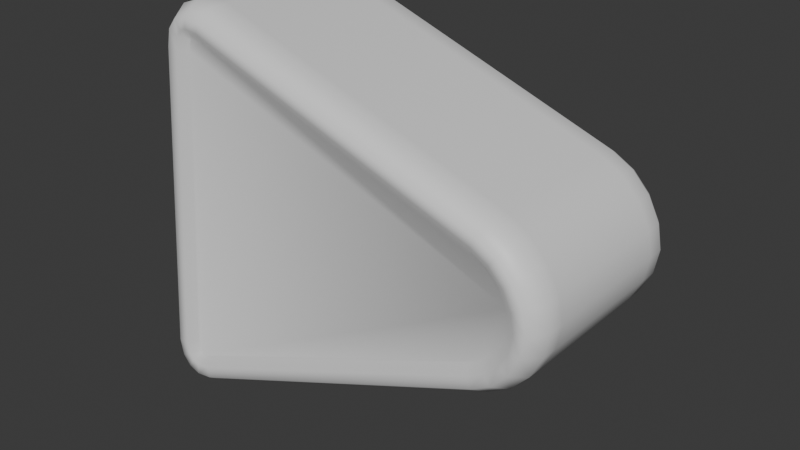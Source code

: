 # Source: menu_arrow.blend  (saved by Blender 4.5.56; exported with 4.5.12 LTS)
import bpy
from mathutils import Matrix  # noqa: F401  (used for matrix-valued properties, if any)

bpy.ops.wm.read_factory_settings(use_empty=True)
scene = bpy.context.scene
scene.name = 'Scene'

# ---- collections
col_ref = bpy.data.collections.new('ref'); scene.collection.children.link(col_ref)
col_ref.hide_render = True
col_arrow = bpy.data.collections.new('arrow'); scene.collection.children.link(col_arrow)

# ---- materials (node trees are filled in below, after node groups)
mat_material = bpy.data.materials.new('Material')

# ---- material node trees
mat_material.use_nodes = True; mat_material.node_tree.nodes.clear()
_N = mat_material.node_tree.nodes; _L = mat_material.node_tree.links
n0 = _N.new('ShaderNodeBsdfPrincipled'); n0.name = 'Principled BSDF'; n0.location = (-200, 100)
n1 = _N.new('ShaderNodeOutputMaterial'); n1.name = 'Material Output'; n1.location = (200, 100)
_L.new(n0.outputs[0], n1.inputs[0])
n1.is_active_output = True

# ---- world
world_world = bpy.data.worlds.new('World'); scene.world = world_world
world_world.use_nodes = True; world_world.node_tree.nodes.clear()
_N = world_world.node_tree.nodes; _L = world_world.node_tree.links
n0 = _N.new('ShaderNodeOutputWorld'); n0.name = 'World Output'; n0.location = (200, 100)
n1 = _N.new('ShaderNodeBackground'); n1.name = 'Background'; n1.location = (-200, 100)
n1.inputs[0].default_value = (0.05088, 0.05088, 0.05088, 1.0)
_L.new(n1.outputs[0], n0.inputs[0])
n0.is_active_output = True
world_world.color = (0.05088, 0.05088, 0.05088)
world_world.sun_shadow_jitter_overblur = 0.0

# ---- meshes
me_arrow = bpy.data.meshes.new('arrow')
me_arrow.from_pydata([(-1.679, -0.8846, -1.497), (-1.526, -0.8846, -1.605), (-1.66, -0.8846, -1.592), (-1.645, -0.8846, -1.611), (-1.622, -0.8846, -1.619), (-1.276, -0.8846, 1.486), (-1.428, -0.8846, 1.379), (-1.372, -0.8846, 1.5), (-1.394, -0.8846, 1.492), (-1.409, -0.8846, 1.474), (1.419, -0.8846, -0.3903), (1.552, -0.8846, -0.3141), (1.659, -0.8846, -0.2002), (1.731, -0.8846, -0.06121), (1.753, -0.8846, 0.0659), (1.419, -0.8846, 0.5221), (1.731, -0.8846, 0.193), (1.659, -0.8846, 0.3319), (1.552, -0.8846, 0.4459), (-1.458, 0.0, -1.879), (-1.96, 0.0, -1.525), (-1.65, 0.0, -1.907), (-1.813, 0.0, -1.85), (-1.922, 0.0, -1.716), (-1.709, 0.0, 1.407), (-1.207, 0.0, 1.76), (-1.671, 0.0, 1.597), (-1.562, 0.0, 1.731), (-1.4, 0.0, 1.788), (1.536, 0.0, -0.6469), (2.0, 0.0, -0.1518), (1.891, 0.0, -0.3637), (1.729, 0.0, -0.5376), (1.536, 0.0, 0.7787), (2.039, 0.0, 0.0659), (1.729, 0.0, 0.6694), (1.891, 0.0, 0.4955), (2.0, 0.0, 0.2836), (2.039, -0.7878, 0.0659), (2.0, -0.7878, -0.1518), (-1.458, -0.7878, -1.879), (-1.65, -0.7878, -1.907), (-1.813, -0.7878, -1.85), (-1.922, -0.7878, -1.716), (-1.96, -0.7878, -1.525), (1.536, -0.7878, 0.7787), (1.729, -0.7878, 0.6694), (1.891, -0.7878, 0.4955), (2.0, -0.7878, 0.2836), (-1.4, -0.7878, 1.788), (-1.207, -0.7878, 1.76), (-1.562, -0.7878, 1.731), (-1.671, -0.7878, 1.597), (-1.709, -0.7878, 1.407), (1.729, -0.7878, -0.5376), (1.536, -0.7878, -0.6469), (1.891, -0.7878, -0.3637), (-1.458, -0.6314, -1.879), (-1.65, -0.6314, -1.907), (-1.813, -0.6314, -1.85), (-1.922, -0.6314, -1.716), (-1.96, -0.6314, -1.525), (1.536, -0.6314, 0.7787), (1.729, -0.6314, 0.6694), (1.891, -0.6314, 0.4955), (2.0, -0.6314, 0.2836), (2.039, -0.6314, 0.0659), (-1.207, -0.6314, 1.76), (-1.4, -0.6314, 1.788), (-1.562, -0.6314, 1.731), (-1.671, -0.6314, 1.597), (-1.709, -0.6314, 1.407), (1.536, -0.6314, -0.6469), (1.729, -0.6314, -0.5376), (1.891, -0.6314, -0.3637), (2.0, -0.6314, -0.1518), (1.937, -0.9483, 0.0659), (1.905, -0.9483, -0.1197), (-1.482, -0.9483, -1.782), (-1.64, -0.9483, -1.805), (-1.753, -0.9483, -1.765), (-1.829, -0.9483, -1.672), (-1.86, -0.9483, -1.515), (1.495, -0.9483, 0.6878), (1.666, -0.9483, 0.5903), (1.809, -0.9483, 0.4376), (1.905, -0.9483, 0.2515), (-1.39, -0.9483, 1.686), (-1.232, -0.9483, 1.663), (-1.503, -0.9483, 1.647), (-1.578, -0.9483, 1.553), (-1.61, -0.9483, 1.397), (1.666, -0.9483, -0.4585), (1.495, -0.9483, -0.556), (1.809, -0.9483, -0.3058), (1.836, -0.9483, 0.0659), (1.809, -0.9483, -0.08767), (-1.506, -0.9483, -1.685), (-1.63, -0.9483, -1.703), (-1.694, -0.9483, -1.681), (-1.736, -0.9483, -1.628), (-1.761, -0.9483, -1.506), (1.453, -0.9483, 0.597), (1.604, -0.9483, 0.5112), (1.727, -0.9483, 0.3797), (1.809, -0.9483, 0.2195), (-1.38, -0.9483, 1.584), (-1.256, -0.9483, 1.566), (-1.443, -0.9483, 1.562), (-1.486, -0.9483, 1.51), (-1.51, -0.9483, 1.387), (1.604, -0.9483, -0.3794), (1.453, -0.9483, -0.4652), (1.727, -0.9483, -0.2479)], [], [(57, 72, 55, 40), (62, 67, 50, 45), (10, 11, 12, 13, 14, 16, 17, 18, 15, 5, 7, 8, 9, 6, 0, 2, 3, 4, 1), (57, 40, 41, 58), (58, 41, 42, 59), (59, 42, 43, 60), (60, 43, 44, 61), (62, 45, 46, 63), (63, 46, 47, 64), (64, 47, 48, 65), (65, 48, 38, 66), (67, 25, 28, 68), (68, 28, 27, 69), (69, 27, 26, 70), (70, 26, 24, 71), (72, 29, 32, 73), (73, 32, 31, 74), (74, 31, 30, 75), (75, 30, 34, 66), (61, 71, 24, 20), (76, 77, 39, 38), (78, 79, 41, 40), (79, 80, 42, 41), (80, 81, 43, 42), (81, 82, 44, 43), (83, 84, 46, 45), (84, 85, 47, 46), (85, 86, 48, 47), (86, 76, 38, 48), (87, 88, 50, 49), (89, 87, 49, 51), (90, 89, 51, 52), (91, 90, 52, 53), (92, 93, 55, 54), (94, 92, 54, 56), (77, 94, 56, 39), (82, 91, 53, 44), (93, 78, 40, 55), (88, 83, 45, 50), (44, 53, 71, 61), (39, 75, 66, 38), (56, 74, 75, 39), (54, 73, 74, 56), (55, 72, 73, 54), (52, 70, 71, 53), (51, 69, 70, 52), (49, 68, 69, 51), (50, 67, 68, 49), (37, 65, 66, 34), (36, 64, 65, 37), (35, 63, 64, 36), (33, 62, 63, 35), (23, 60, 61, 20), (22, 59, 60, 23), (21, 58, 59, 22), (19, 57, 58, 21), (33, 25, 67, 62), (19, 29, 72, 57), (107, 102, 83, 88), (112, 97, 78, 93), (101, 110, 91, 82), (96, 113, 94, 77), (113, 111, 92, 94), (111, 112, 93, 92), (110, 109, 90, 91), (109, 108, 89, 90), (108, 106, 87, 89), (106, 107, 88, 87), (105, 95, 76, 86), (104, 105, 86, 85), (103, 104, 85, 84), (102, 103, 84, 83), (100, 101, 82, 81), (99, 100, 81, 80), (98, 99, 80, 79), (97, 98, 79, 78), (95, 96, 77, 76), (14, 13, 96, 95), (1, 4, 98, 97), (4, 3, 99, 98), (3, 2, 100, 99), (2, 0, 101, 100), (15, 18, 103, 102), (18, 17, 104, 103), (17, 16, 105, 104), (16, 14, 95, 105), (7, 5, 107, 106), (8, 7, 106, 108), (9, 8, 108, 109), (6, 9, 109, 110), (11, 10, 112, 111), (12, 11, 111, 113), (13, 12, 113, 96), (0, 6, 110, 101), (10, 1, 97, 112), (5, 15, 102, 107)])
me_arrow.polygons.foreach_set('use_smooth', [True] * 96)
_uv = me_arrow.uv_layers.new(name='UVMap')
_uv.uv.foreach_set('vector', [0.1585, 0.7252, 0.3415, 0.7252, 0.3415, 0.75, 0.1585, 0.75, 0.6585, 0.7252, 0.8415, 0.7252, 0.8415, 0.75, 0.6585, 0.75, 0.4192, 0.7913, 0.4271, 0.7824, 0.4453, 0.7753, 0.4727, 0.7705, 0.5, 0.7691, 0.5273, 0.7705, 0.5547, 0.7753, 0.5729, 0.7824, 0.5808, 0.7913, 0.6014, 0.9711, 0.6004, 0.9775, 0.5994, 0.979, 0.5978, 0.98, 0.5907, 0.9812, 0.4093, 0.9812, 0.4022, 0.98, 0.4006, 0.979, 0.3996, 0.9775, 0.3986, 0.9711, 0.1585, 0.7252, 0.1585, 0.75, 0.1465, 0.75, 0.1465, 0.7252, 0.1465, 0.7252, 0.1465, 0.75, 0.125, 0.75, 0.125, 0.7252, 0.375, 0.02482, 0.375, 0.0, 0.3979, 0.0, 0.3979, 0.02482, 0.3979, 0.02482, 0.3979, 0.0, 0.4106, 0.0, 0.4106, 0.02482, 0.6585, 0.7252, 0.6585, 0.75, 0.6448, 0.75, 0.6448, 0.7252, 0.6448, 0.7252, 0.6448, 0.75, 0.625, 0.75, 0.625, 0.7252, 0.625, 0.7252, 0.625, 0.75, 0.551, 0.75, 0.551, 0.7252, 0.551, 0.7252, 0.551, 0.75, 0.5, 0.75, 0.5, 0.7252, 0.8415, 0.7252, 0.8415, 0.625, 0.8535, 0.625, 0.8535, 0.7252, 0.8535, 0.7252, 0.8535, 0.625, 0.875, 0.625, 0.875, 0.7252, 0.625, 0.02482, 0.625, 0.125, 0.6021, 0.125, 0.6021, 0.02482, 0.6021, 0.02482, 0.6021, 0.125, 0.5894, 0.125, 0.5894, 0.02482, 0.3415, 0.7252, 0.3415, 0.625, 0.3552, 0.625, 0.3552, 0.7252, 0.3552, 0.7252, 0.3552, 0.625, 0.375, 0.625, 0.375, 0.7252, 0.375, 0.7252, 0.375, 0.625, 0.449, 0.625, 0.449, 0.7252, 0.449, 0.7252, 0.449, 0.625, 0.5, 0.625, 0.5, 0.7252, 0.4106, 0.02482, 0.5894, 0.02482, 0.5894, 0.125, 0.4106, 0.125, 0.5, 0.7567, 0.4577, 0.7589, 0.4492, 0.7525, 0.5, 0.75, 0.3834, 0.9681, 0.3858, 0.9787, 0.3783, 0.9793, 0.375, 0.9665, 0.3858, 0.9787, 0.3914, 0.9862, 0.3866, 0.9902, 0.3783, 0.9793, 0.3914, 0.9862, 0.3991, 0.9913, 0.3975, 0.9975, 0.3866, 0.9902, 0.3991, 0.9913, 0.4101, 0.9934, 0.4106, 1.0, 0.3975, 0.9975, 0.6094, 0.7863, 0.6024, 0.7748, 0.6188, 0.7707, 0.625, 0.7835, 0.6024, 0.7748, 0.5809, 0.7653, 0.596, 0.7598, 0.6188, 0.7707, 0.5809, 0.7653, 0.5423, 0.7589, 0.5508, 0.7525, 0.596, 0.7598, 0.5423, 0.7589, 0.5, 0.7567, 0.5, 0.75, 0.5508, 0.7525, 0.6142, 0.9787, 0.6166, 0.9681, 0.625, 0.9665, 0.6217, 0.9793, 0.6086, 0.9862, 0.6142, 0.9787, 0.6217, 0.9793, 0.6134, 0.9902, 0.6009, 0.9913, 0.6086, 0.9862, 0.6134, 0.9902, 0.6025, 0.9975, 0.5899, 0.9934, 0.6009, 0.9913, 0.6025, 0.9975, 0.5894, 1.0, 0.3976, 0.7748, 0.3906, 0.7863, 0.375, 0.7835, 0.3812, 0.7707, 0.4191, 0.7653, 0.3976, 0.7748, 0.3812, 0.7707, 0.404, 0.7598, 0.4577, 0.7589, 0.4191, 0.7653, 0.404, 0.7598, 0.4492, 0.7525, 0.4101, 0.9934, 0.5899, 0.9934, 0.5894, 1.0, 0.4106, 1.0, 0.3906, 0.7863, 0.3834, 0.9681, 0.375, 0.9665, 0.375, 0.7835, 0.6166, 0.9681, 0.6094, 0.7863, 0.625, 0.7835, 0.625, 0.9665, 0.4106, 0.0, 0.5894, 0.0, 0.5894, 0.02482, 0.4106, 0.02482, 0.449, 0.75, 0.449, 0.7252, 0.5, 0.7252, 0.5, 0.75, 0.375, 0.75, 0.375, 0.7252, 0.449, 0.7252, 0.449, 0.75, 0.3552, 0.75, 0.3552, 0.7252, 0.375, 0.7252, 0.375, 0.75, 0.3415, 0.75, 0.3415, 0.7252, 0.3552, 0.7252, 0.3552, 0.75, 0.6021, 0.0, 0.6021, 0.02482, 0.5894, 0.02482, 0.5894, 0.0, 0.625, 0.0, 0.625, 0.02482, 0.6021, 0.02482, 0.6021, 0.0, 0.8535, 0.75, 0.8535, 0.7252, 0.875, 0.7252, 0.875, 0.75, 0.8415, 0.75, 0.8415, 0.7252, 0.8535, 0.7252, 0.8535, 0.75, 0.551, 0.625, 0.551, 0.7252, 0.5, 0.7252, 0.5, 0.625, 0.625, 0.625, 0.625, 0.7252, 0.551, 0.7252, 0.551, 0.625, 0.6448, 0.625, 0.6448, 0.7252, 0.625, 0.7252, 0.625, 0.625, 0.6585, 0.625, 0.6585, 0.7252, 0.6448, 0.7252, 0.6448, 0.625, 0.3979, 0.125, 0.3979, 0.02482, 0.4106, 0.02482, 0.4106, 0.125, 0.375, 0.125, 0.375, 0.02482, 0.3979, 0.02482, 0.3979, 0.125, 0.1465, 0.625, 0.1465, 0.7252, 0.125, 0.7252, 0.125, 0.625, 0.1585, 0.625, 0.1585, 0.7252, 0.1465, 0.7252, 0.1465, 0.625, 0.6585, 0.625, 0.8415, 0.625, 0.8415, 0.7252, 0.6585, 0.7252, 0.1585, 0.625, 0.3415, 0.625, 0.3415, 0.7252, 0.1585, 0.7252, 0.6083, 0.9697, 0.5938, 0.7891, 0.6094, 0.7863, 0.6166, 0.9681, 0.4062, 0.7891, 0.3917, 0.9697, 0.3834, 0.9681, 0.3906, 0.7863, 0.4097, 0.9867, 0.5903, 0.9867, 0.5899, 0.9934, 0.4101, 0.9934, 0.4662, 0.7653, 0.4342, 0.7708, 0.4191, 0.7653, 0.4577, 0.7589, 0.4342, 0.7708, 0.414, 0.779, 0.3976, 0.7748, 0.4191, 0.7653, 0.414, 0.779, 0.4062, 0.7891, 0.3906, 0.7863, 0.3976, 0.7748, 0.5903, 0.9867, 0.5992, 0.9851, 0.6009, 0.9913, 0.5899, 0.9934, 0.5992, 0.9851, 0.6037, 0.9822, 0.6086, 0.9862, 0.6009, 0.9913, 0.6037, 0.9822, 0.6067, 0.978, 0.6142, 0.9787, 0.6086, 0.9862, 0.6067, 0.978, 0.6083, 0.9697, 0.6166, 0.9681, 0.6142, 0.9787, 0.5338, 0.7653, 0.5, 0.7635, 0.5, 0.7567, 0.5423, 0.7589, 0.5658, 0.7708, 0.5338, 0.7653, 0.5423, 0.7589, 0.5809, 0.7653, 0.586, 0.779, 0.5658, 0.7708, 0.5809, 0.7653, 0.6024, 0.7748, 0.5938, 0.7891, 0.586, 0.779, 0.6024, 0.7748, 0.6094, 0.7863, 0.4008, 0.9851, 0.4097, 0.9867, 0.4101, 0.9934, 0.3991, 0.9913, 0.3963, 0.9822, 0.4008, 0.9851, 0.3991, 0.9913, 0.3914, 0.9862, 0.3933, 0.978, 0.3963, 0.9822, 0.3914, 0.9862, 0.3858, 0.9787, 0.3917, 0.9697, 0.3933, 0.978, 0.3858, 0.9787, 0.3834, 0.9681, 0.5, 0.7635, 0.4662, 0.7653, 0.4577, 0.7589, 0.5, 0.7567, 0.5, 0.7691, 0.4727, 0.7705, 0.4662, 0.7653, 0.5, 0.7635, 0.3986, 0.9711, 0.3996, 0.9775, 0.3933, 0.978, 0.3917, 0.9697, 0.3996, 0.9775, 0.4006, 0.979, 0.3963, 0.9822, 0.3933, 0.978, 0.4006, 0.979, 0.4022, 0.98, 0.4008, 0.9851, 0.3963, 0.9822, 0.4022, 0.98, 0.4093, 0.9812, 0.4097, 0.9867, 0.4008, 0.9851, 0.5808, 0.7913, 0.5729, 0.7824, 0.586, 0.779, 0.5938, 0.7891, 0.5729, 0.7824, 0.5547, 0.7753, 0.5658, 0.7708, 0.586, 0.779, 0.5547, 0.7753, 0.5273, 0.7705, 0.5338, 0.7653, 0.5658, 0.7708, 0.5273, 0.7705, 0.5, 0.7691, 0.5, 0.7635, 0.5338, 0.7653, 0.6004, 0.9775, 0.6014, 0.9711, 0.6083, 0.9697, 0.6067, 0.978, 0.5994, 0.979, 0.6004, 0.9775, 0.6067, 0.978, 0.6037, 0.9822, 0.5978, 0.98, 0.5994, 0.979, 0.6037, 0.9822, 0.5992, 0.9851, 0.5907, 0.9812, 0.5978, 0.98, 0.5992, 0.9851, 0.5903, 0.9867, 0.4271, 0.7824, 0.4192, 0.7913, 0.4062, 0.7891, 0.414, 0.779, 0.4453, 0.7753, 0.4271, 0.7824, 0.414, 0.779, 0.4342, 0.7708, 0.4727, 0.7705, 0.4453, 0.7753, 0.4342, 0.7708, 0.4662, 0.7653, 0.4093, 0.9812, 0.5907, 0.9812, 0.5903, 0.9867, 0.4097, 0.9867, 0.4192, 0.7913, 0.3986, 0.9711, 0.3917, 0.9697, 0.4062, 0.7891, 0.6014, 0.9711, 0.5808, 0.7913, 0.5938, 0.7891, 0.6083, 0.9697])
_ca = me_arrow.color_attributes.new('Attribute', 'BYTE_COLOR', 'CORNER')
_ca.data.foreach_set('color', [0.7379, 0.4342, 0.1329, 1.0, 0.7379, 0.4342, 0.1329, 1.0, 0.7379, 0.4342, 0.1329, 1.0, 0.7379, 0.4342, 0.1329, 1.0, 0.7379, 0.4342, 0.1329, 1.0, 0.7379, 0.4342, 0.1329, 1.0, 0.7379, 0.4342, 0.1329, 1.0, 0.7379, 0.4342, 0.1329, 1.0, 1.0, 0.6376, 0.08866, 1.0, 1.0, 0.6376, 0.08866, 1.0, 1.0, 0.6376, 0.08866, 1.0, 1.0, 0.6376, 0.08866, 1.0, 1.0, 0.6376, 0.08866, 1.0, 1.0, 0.6376, 0.08866, 1.0, 1.0, 0.6376, 0.08866, 1.0, 1.0, 0.6376, 0.08866, 1.0, 1.0, 0.6376, 0.08866, 1.0, 1.0, 0.6376, 0.08866, 1.0, 1.0, 0.6376, 0.08866, 1.0, 1.0, 0.6376, 0.08866, 1.0, 1.0, 0.6376, 0.08866, 1.0, 1.0, 0.6376, 0.08866, 1.0, 1.0, 0.6376, 0.08866, 1.0, 1.0, 0.6376, 0.08866, 1.0, 1.0, 0.6376, 0.08866, 1.0, 1.0, 0.6376, 0.08866, 1.0, 1.0, 0.6376, 0.08866, 1.0, 0.7379, 0.4342, 0.1329, 1.0, 0.7379, 0.4342, 0.1329, 1.0, 0.7379, 0.4342, 0.1329, 1.0, 0.7379, 0.4342, 0.1329, 1.0, 0.7379, 0.4342, 0.1329, 1.0, 0.7379, 0.4342, 0.1329, 1.0, 0.7379, 0.4342, 0.1329, 1.0, 0.7379, 0.4342, 0.1329, 1.0, 0.7379, 0.4342, 0.1329, 1.0, 0.7379, 0.4342, 0.1329, 1.0, 0.7379, 0.4342, 0.1329, 1.0, 0.7379, 0.4342, 0.1329, 1.0, 0.7379, 0.4342, 0.1329, 1.0, 0.7379, 0.4342, 0.1329, 1.0, 0.7379, 0.4342, 0.1329, 1.0, 0.7379, 0.4342, 0.1329, 1.0, 0.7379, 0.4342, 0.1329, 1.0, 0.7379, 0.4342, 0.1329, 1.0, 0.7379, 0.4342, 0.1329, 1.0, 0.7379, 0.4342, 0.1329, 1.0, 0.7379, 0.4342, 0.1329, 1.0, 0.7379, 0.4342, 0.1329, 1.0, 0.7379, 0.4342, 0.1329, 1.0, 0.7379, 0.4342, 0.1329, 1.0, 0.7379, 0.4342, 0.1329, 1.0, 0.7379, 0.4342, 0.1329, 1.0, 0.7379, 0.4342, 0.1329, 1.0, 0.7379, 0.4342, 0.1329, 1.0, 0.7379, 0.4342, 0.1329, 1.0, 0.7379, 0.4342, 0.1329, 1.0, 0.7379, 0.4342, 0.1329, 1.0, 0.7379, 0.4342, 0.1329, 1.0, 0.7379, 0.4342, 0.1329, 1.0, 0.7379, 0.4342, 0.1329, 1.0, 0.7379, 0.4342, 0.1329, 1.0, 0.7379, 0.4342, 0.1329, 1.0, 0.7379, 0.4342, 0.1329, 1.0, 0.7379, 0.4342, 0.1329, 1.0, 0.7379, 0.4342, 0.1329, 1.0, 0.7379, 0.4342, 0.1329, 1.0, 0.7379, 0.4342, 0.1329, 1.0, 0.7379, 0.4342, 0.1329, 1.0, 0.7379, 0.4342, 0.1329, 1.0, 0.7379, 0.4342, 0.1329, 1.0, 0.7379, 0.4342, 0.1329, 1.0, 0.7379, 0.4342, 0.1329, 1.0, 0.7379, 0.4342, 0.1329, 1.0, 0.7379, 0.4342, 0.1329, 1.0, 0.7379, 0.4342, 0.1329, 1.0, 0.7379, 0.4342, 0.1329, 1.0, 0.7379, 0.4342, 0.1329, 1.0, 0.7379, 0.4342, 0.1329, 1.0, 0.7379, 0.4342, 0.1329, 1.0, 0.7379, 0.4342, 0.1329, 1.0, 0.7379, 0.4342, 0.1329, 1.0, 0.7379, 0.4342, 0.1329, 1.0, 0.7379, 0.4342, 0.1329, 1.0, 0.7379, 0.4342, 0.1329, 1.0, 0.7379, 0.4342, 0.1329, 1.0, 0.7379, 0.4342, 0.1329, 1.0, 0.7379, 0.4342, 0.1329, 1.0, 0.7379, 0.4342, 0.1329, 1.0, 0.7379, 0.4342, 0.1329, 1.0, 0.7379, 0.4342, 0.1329, 1.0, 0.7379, 0.4342, 0.1329, 1.0, 0.7379, 0.4342, 0.1329, 1.0, 0.7379, 0.4342, 0.1329, 1.0, 0.7379, 0.4342, 0.1329, 1.0, 1.0, 0.6376, 0.08866, 1.0, 1.0, 0.6376, 0.08866, 1.0, 1.0, 0.6376, 0.08866, 1.0, 1.0, 0.6376, 0.08866, 1.0, 1.0, 0.6376, 0.08866, 1.0, 1.0, 0.6376, 0.08866, 1.0, 1.0, 0.6376, 0.08866, 1.0, 1.0, 0.6376, 0.08866, 1.0, 1.0, 0.6376, 0.08866, 1.0, 1.0, 0.6376, 0.08866, 1.0, 1.0, 0.6376, 0.08866, 1.0, 1.0, 0.6376, 0.08866, 1.0, 1.0, 0.6376, 0.08866, 1.0, 1.0, 0.6376, 0.08866, 1.0, 1.0, 0.6376, 0.08866, 1.0, 1.0, 0.6376, 0.08866, 1.0, 1.0, 0.6376, 0.08866, 1.0, 1.0, 0.6376, 0.08866, 1.0, 1.0, 0.6376, 0.08866, 1.0, 1.0, 0.6376, 0.08866, 1.0, 1.0, 0.6376, 0.08866, 1.0, 1.0, 0.6376, 0.08866, 1.0, 1.0, 0.6376, 0.08866, 1.0, 1.0, 0.6376, 0.08866, 1.0, 1.0, 0.6376, 0.08866, 1.0, 1.0, 0.6376, 0.08866, 1.0, 1.0, 0.6376, 0.08866, 1.0, 1.0, 0.6376, 0.08866, 1.0, 1.0, 0.6376, 0.08866, 1.0, 1.0, 0.6376, 0.08866, 1.0, 1.0, 0.6376, 0.08866, 1.0, 1.0, 0.6376, 0.08866, 1.0, 1.0, 0.6376, 0.08866, 1.0, 1.0, 0.6376, 0.08866, 1.0, 1.0, 0.6376, 0.08866, 1.0, 1.0, 0.6376, 0.08866, 1.0, 1.0, 0.6376, 0.08866, 1.0, 1.0, 0.6376, 0.08866, 1.0, 1.0, 0.6376, 0.08866, 1.0, 1.0, 0.6376, 0.08866, 1.0, 1.0, 0.6376, 0.08866, 1.0, 1.0, 0.6376, 0.08866, 1.0, 1.0, 0.6376, 0.08866, 1.0, 1.0, 0.6376, 0.08866, 1.0, 1.0, 0.6376, 0.08866, 1.0, 1.0, 0.6376, 0.08866, 1.0, 1.0, 0.6376, 0.08866, 1.0, 1.0, 0.6376, 0.08866, 1.0, 1.0, 0.6376, 0.08866, 1.0, 1.0, 0.6376, 0.08866, 1.0, 1.0, 0.6376, 0.08866, 1.0, 1.0, 0.6376, 0.08866, 1.0, 1.0, 0.6376, 0.08866, 1.0, 1.0, 0.6376, 0.08866, 1.0, 1.0, 0.6376, 0.08866, 1.0, 1.0, 0.6376, 0.08866, 1.0, 1.0, 0.6376, 0.08866, 1.0, 1.0, 0.6376, 0.08866, 1.0, 1.0, 0.6376, 0.08866, 1.0, 1.0, 0.6376, 0.08866, 1.0, 1.0, 0.6376, 0.08866, 1.0, 1.0, 0.6376, 0.08866, 1.0, 1.0, 0.6376, 0.08866, 1.0, 1.0, 0.6376, 0.08866, 1.0, 1.0, 0.6376, 0.08866, 1.0, 1.0, 0.6376, 0.08866, 1.0, 1.0, 0.6376, 0.08866, 1.0, 1.0, 0.6376, 0.08866, 1.0, 1.0, 0.6376, 0.08866, 1.0, 1.0, 0.6376, 0.08866, 1.0, 1.0, 0.6376, 0.08866, 1.0, 1.0, 0.6376, 0.08866, 1.0, 1.0, 0.6376, 0.08866, 1.0, 1.0, 0.6376, 0.08866, 1.0, 1.0, 0.6376, 0.08866, 1.0, 1.0, 0.6376, 0.08866, 1.0, 0.7379, 0.4342, 0.1329, 1.0, 0.7379, 0.4342, 0.1329, 1.0, 0.7379, 0.4342, 0.1329, 1.0, 0.7379, 0.4342, 0.1329, 1.0, 0.7379, 0.4342, 0.1329, 1.0, 0.7379, 0.4342, 0.1329, 1.0, 0.7379, 0.4342, 0.1329, 1.0, 0.7379, 0.4342, 0.1329, 1.0, 0.7379, 0.4342, 0.1329, 1.0, 0.7379, 0.4342, 0.1329, 1.0, 0.7379, 0.4342, 0.1329, 1.0, 0.7379, 0.4342, 0.1329, 1.0, 0.7379, 0.4342, 0.1329, 1.0, 0.7379, 0.4342, 0.1329, 1.0, 0.7379, 0.4342, 0.1329, 1.0, 0.7379, 0.4342, 0.1329, 1.0, 0.7379, 0.4342, 0.1329, 1.0, 0.7379, 0.4342, 0.1329, 1.0, 0.7379, 0.4342, 0.1329, 1.0, 0.7379, 0.4342, 0.1329, 1.0, 0.7379, 0.4342, 0.1329, 1.0, 0.7379, 0.4342, 0.1329, 1.0, 0.7379, 0.4342, 0.1329, 1.0, 0.7379, 0.4342, 0.1329, 1.0, 0.7379, 0.4342, 0.1329, 1.0, 0.7379, 0.4342, 0.1329, 1.0, 0.7379, 0.4342, 0.1329, 1.0, 0.7379, 0.4342, 0.1329, 1.0, 0.7379, 0.4342, 0.1329, 1.0, 0.7379, 0.4342, 0.1329, 1.0, 0.7379, 0.4342, 0.1329, 1.0, 0.7379, 0.4342, 0.1329, 1.0, 0.7379, 0.4342, 0.1329, 1.0, 0.7379, 0.4342, 0.1329, 1.0, 0.7379, 0.4342, 0.1329, 1.0, 0.7379, 0.4342, 0.1329, 1.0, 0.7379, 0.4342, 0.1329, 1.0, 0.7379, 0.4342, 0.1329, 1.0, 0.7379, 0.4342, 0.1329, 1.0, 0.7379, 0.4342, 0.1329, 1.0, 0.7379, 0.4342, 0.1329, 1.0, 0.7379, 0.4342, 0.1329, 1.0, 0.7379, 0.4342, 0.1329, 1.0, 0.7379, 0.4342, 0.1329, 1.0, 0.7379, 0.4342, 0.1329, 1.0, 0.7379, 0.4342, 0.1329, 1.0, 0.7379, 0.4342, 0.1329, 1.0, 0.7379, 0.4342, 0.1329, 1.0, 0.7379, 0.4342, 0.1329, 1.0, 0.7379, 0.4342, 0.1329, 1.0, 0.7379, 0.4342, 0.1329, 1.0, 0.7379, 0.4342, 0.1329, 1.0, 0.7379, 0.4342, 0.1329, 1.0, 0.7379, 0.4342, 0.1329, 1.0, 0.7379, 0.4342, 0.1329, 1.0, 0.7379, 0.4342, 0.1329, 1.0, 0.7379, 0.4342, 0.1329, 1.0, 0.7379, 0.4342, 0.1329, 1.0, 0.7379, 0.4342, 0.1329, 1.0, 0.7379, 0.4342, 0.1329, 1.0, 0.7379, 0.4342, 0.1329, 1.0, 0.7379, 0.4342, 0.1329, 1.0, 0.7379, 0.4342, 0.1329, 1.0, 0.7379, 0.4342, 0.1329, 1.0, 0.7379, 0.4342, 0.1329, 1.0, 0.7379, 0.4342, 0.1329, 1.0, 0.7379, 0.4342, 0.1329, 1.0, 0.7379, 0.4342, 0.1329, 1.0, 0.7379, 0.4342, 0.1329, 1.0, 0.7379, 0.4342, 0.1329, 1.0, 0.7379, 0.4342, 0.1329, 1.0, 0.7379, 0.4342, 0.1329, 1.0, 0.7379, 0.4342, 0.1329, 1.0, 0.7379, 0.4342, 0.1329, 1.0, 0.7379, 0.4342, 0.1329, 1.0, 0.7379, 0.4342, 0.1329, 1.0, 0.7379, 0.4342, 0.1329, 1.0, 0.7379, 0.4342, 0.1329, 1.0, 0.7379, 0.4342, 0.1329, 1.0, 0.7379, 0.4342, 0.1329, 1.0, 0.7379, 0.4342, 0.1329, 1.0, 0.7379, 0.4342, 0.1329, 1.0, 0.7379, 0.4342, 0.1329, 1.0, 0.7379, 0.4342, 0.1329, 1.0, 0.7379, 0.4342, 0.1329, 1.0, 0.7379, 0.4342, 0.1329, 1.0, 0.7379, 0.4342, 0.1329, 1.0, 0.7379, 0.4342, 0.1329, 1.0, 0.7379, 0.4342, 0.1329, 1.0, 0.7379, 0.4342, 0.1329, 1.0, 0.7379, 0.4342, 0.1329, 1.0, 0.7379, 0.4342, 0.1329, 1.0, 0.7379, 0.4342, 0.1329, 1.0, 0.7379, 0.4342, 0.1329, 1.0, 0.7379, 0.4342, 0.1329, 1.0, 0.7379, 0.4342, 0.1329, 1.0, 0.7379, 0.4342, 0.1329, 1.0, 0.7379, 0.4342, 0.1329, 1.0, 0.7379, 0.4342, 0.1329, 1.0, 0.7379, 0.4342, 0.1329, 1.0, 0.7379, 0.4342, 0.1329, 1.0, 0.7379, 0.4342, 0.1329, 1.0, 0.7379, 0.4342, 0.1329, 1.0, 0.7379, 0.4342, 0.1329, 1.0, 0.7379, 0.4342, 0.1329, 1.0, 0.7379, 0.4342, 0.1329, 1.0, 0.7379, 0.4342, 0.1329, 1.0, 0.7379, 0.4342, 0.1329, 1.0, 0.7379, 0.4342, 0.1329, 1.0, 0.7379, 0.4342, 0.1329, 1.0, 0.7379, 0.4342, 0.1329, 1.0, 0.7379, 0.4342, 0.1329, 1.0, 0.7379, 0.4342, 0.1329, 1.0, 0.7379, 0.4342, 0.1329, 1.0, 0.7379, 0.4342, 0.1329, 1.0, 0.7379, 0.4342, 0.1329, 1.0, 0.7379, 0.4342, 0.1329, 1.0, 0.7379, 0.4342, 0.1329, 1.0, 0.7379, 0.4342, 0.1329, 1.0, 0.7379, 0.4342, 0.1329, 1.0, 0.7379, 0.4342, 0.1329, 1.0, 0.7379, 0.4342, 0.1329, 1.0, 0.7379, 0.4342, 0.1329, 1.0, 0.7379, 0.4342, 0.1329, 1.0, 0.7379, 0.4342, 0.1329, 1.0, 0.7379, 0.4342, 0.1329, 1.0, 0.7379, 0.4342, 0.1329, 1.0, 0.7379, 0.4342, 0.1329, 1.0, 0.7379, 0.4342, 0.1329, 1.0, 0.7379, 0.4342, 0.1329, 1.0, 0.7379, 0.4342, 0.1329, 1.0, 0.7379, 0.4342, 0.1329, 1.0, 0.7379, 0.4342, 0.1329, 1.0, 0.7379, 0.4342, 0.1329, 1.0, 0.7379, 0.4342, 0.1329, 1.0, 0.7379, 0.4342, 0.1329, 1.0, 0.7379, 0.4342, 0.1329, 1.0, 0.7379, 0.4342, 0.1329, 1.0, 0.7379, 0.4342, 0.1329, 1.0, 0.7379, 0.4342, 0.1329, 1.0, 0.7379, 0.4342, 0.1329, 1.0, 0.7379, 0.4342, 0.1329, 1.0, 0.7379, 0.4342, 0.1329, 1.0, 0.7379, 0.4342, 0.1329, 1.0, 0.7379, 0.4342, 0.1329, 1.0, 0.7379, 0.4342, 0.1329, 1.0, 0.7379, 0.4342, 0.1329, 1.0, 0.7379, 0.4342, 0.1329, 1.0, 0.7379, 0.4342, 0.1329, 1.0, 0.7379, 0.4342, 0.1329, 1.0, 0.7379, 0.4342, 0.1329, 1.0, 0.7379, 0.4342, 0.1329, 1.0, 0.4678, 0.2789, 0.0865, 1.0, 0.4678, 0.2789, 0.0865, 1.0, 0.4678, 0.2789, 0.0865, 1.0, 0.4678, 0.2789, 0.0865, 1.0, 0.4678, 0.2789, 0.0865, 1.0, 0.4678, 0.2789, 0.0865, 1.0, 0.4678, 0.2789, 0.0865, 1.0, 0.4678, 0.2789, 0.0865, 1.0, 0.4678, 0.2789, 0.0865, 1.0, 0.4678, 0.2789, 0.0865, 1.0, 0.4678, 0.2789, 0.0865, 1.0, 0.4678, 0.2789, 0.0865, 1.0, 0.4678, 0.2789, 0.0865, 1.0, 0.4678, 0.2789, 0.0865, 1.0, 0.4678, 0.2789, 0.0865, 1.0, 0.4678, 0.2789, 0.0865, 1.0, 0.4678, 0.2789, 0.0865, 1.0, 0.4678, 0.2789, 0.0865, 1.0, 0.4678, 0.2789, 0.0865, 1.0, 0.4678, 0.2789, 0.0865, 1.0, 0.4678, 0.2789, 0.0865, 1.0, 0.4678, 0.2789, 0.0865, 1.0, 0.4678, 0.2789, 0.0865, 1.0, 0.4678, 0.2789, 0.0865, 1.0, 0.4678, 0.2789, 0.0865, 1.0, 0.4678, 0.2789, 0.0865, 1.0, 0.4678, 0.2789, 0.0865, 1.0, 0.4678, 0.2789, 0.0865, 1.0, 0.4678, 0.2789, 0.0865, 1.0, 0.4678, 0.2789, 0.0865, 1.0, 0.4678, 0.2789, 0.0865, 1.0, 0.4678, 0.2789, 0.0865, 1.0, 0.4678, 0.2789, 0.0865, 1.0, 0.4678, 0.2789, 0.0865, 1.0, 0.4678, 0.2789, 0.0865, 1.0, 0.4678, 0.2789, 0.0865, 1.0, 0.4678, 0.2789, 0.0865, 1.0, 0.4678, 0.2789, 0.0865, 1.0, 0.4678, 0.2789, 0.0865, 1.0, 0.4678, 0.2789, 0.0865, 1.0, 0.4678, 0.2789, 0.0865, 1.0, 0.4678, 0.2789, 0.0865, 1.0, 0.4678, 0.2789, 0.0865, 1.0, 0.4678, 0.2789, 0.0865, 1.0, 0.4678, 0.2789, 0.0865, 1.0, 0.4678, 0.2789, 0.0865, 1.0, 0.4678, 0.2789, 0.0865, 1.0, 0.4678, 0.2789, 0.0865, 1.0, 0.4678, 0.2789, 0.0865, 1.0, 0.4678, 0.2789, 0.0865, 1.0, 0.4678, 0.2789, 0.0865, 1.0, 0.4678, 0.2789, 0.0865, 1.0, 0.4678, 0.2789, 0.0865, 1.0, 0.4678, 0.2789, 0.0865, 1.0, 0.4678, 0.2789, 0.0865, 1.0, 0.4678, 0.2789, 0.0865, 1.0, 0.4678, 0.2789, 0.0865, 1.0, 0.4678, 0.2789, 0.0865, 1.0, 0.4678, 0.2789, 0.0865, 1.0, 0.4678, 0.2789, 0.0865, 1.0, 0.4678, 0.2789, 0.0865, 1.0, 0.4678, 0.2789, 0.0865, 1.0, 0.4678, 0.2789, 0.0865, 1.0, 0.4678, 0.2789, 0.0865, 1.0, 0.4678, 0.2789, 0.0865, 1.0, 0.4678, 0.2789, 0.0865, 1.0, 0.4678, 0.2789, 0.0865, 1.0, 0.4678, 0.2789, 0.0865, 1.0, 0.4678, 0.2789, 0.0865, 1.0, 0.4678, 0.2789, 0.0865, 1.0, 0.4678, 0.2789, 0.0865, 1.0, 0.4678, 0.2789, 0.0865, 1.0, 0.4678, 0.2789, 0.0865, 1.0, 0.4678, 0.2789, 0.0865, 1.0, 0.4678, 0.2789, 0.0865, 1.0, 0.4678, 0.2789, 0.0865, 1.0])
me_arrow.materials.append(mat_material)
me_arrow.use_paint_bone_selection = False
me_arrow.use_paint_mask = True
me_arrow.update()

# ---- objects
ob_empty = bpy.data.objects.new('Empty', None)
ob_arrow = bpy.data.objects.new('arrow', me_arrow)

# ---- transforms, parenting, visibility, modifiers, constraints
ob_empty.location = (0.0, 0.0, 0.0)
ob_empty.rotation_euler = (1.571, -0.0, -0.0)
ob_empty.empty_display_type = 'IMAGE'
ob_empty.empty_display_size = 5.0
ob_empty.use_empty_image_alpha = True
ob_empty.color = (1.0, 1.0, 1.0, 0.0)
ob_empty.hide_render = True
ob_arrow.location = (0.0, 0.0, 0.0)
_m = ob_arrow.modifiers.new('Mirror', 'MIRROR')
_m.use_axis = (False, True, False)
_m.use_clip = True

# ---- collection membership
col_ref.objects.link(ob_empty)
col_arrow.objects.link(ob_arrow)

# ---- scene / render settings (as saved in the file)
scene.frame_start = 1; scene.frame_end = 250; scene.frame_set(1)
scene.render.engine = 'BLENDER_EEVEE_NEXT'
scene.eevee.ray_tracing_options.trace_max_roughness = 0.0
bpy.context.view_layer.update()

# ---- added for rendering (the .blend has no active camera and no usable light): camera, sun
cam_auto = bpy.data.cameras.new('AutoCamera')
cam_auto.lens = 50.0
cam_auto.sensor_width = 36.0
cam_auto.clip_end = 1000.0
ob_auto_camera = bpy.data.objects.new('AutoCamera', cam_auto)
scene.collection.objects.link(ob_auto_camera)
ob_auto_camera.location = (5.3737, -6.40126, 4.2082)
ob_auto_camera.rotation_euler = (1.09748, -7.21219e-08, 0.694738)
scene.camera = ob_auto_camera
light_auto_sun = bpy.data.lights.new('AutoSun', 'SUN')
light_auto_sun.energy = 3.0
light_auto_sun.angle = 0.0523599
ob_auto_sun = bpy.data.objects.new('AutoSun', light_auto_sun)
scene.collection.objects.link(ob_auto_sun)
ob_auto_sun.rotation_euler = (0.872665, 0.174533, 0.523599)
bpy.context.view_layer.update()
